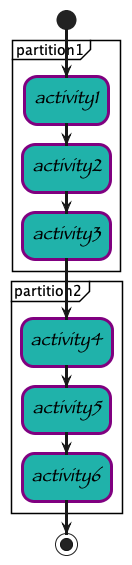

The diagram above was rendered by PlantUML. Its source (embedded in the PNG):
@startuml

skinparam ActivityBackgroundColor LightSeaGreen
skinparam ActivityBarColor Red
skinparam ActivityBorderColor Purple
skinparam ActivityBorderThickness 3
skinparam activityDiamondBackgroundColor Sienna
skinparam activityDiamondBorderColor Red
skinparam ActivityFontStyle italic
skinparam ActivityFontSize 18
skinparam ActivityFontName Papyrus

start

partition partition1{
	:activity1;
	:activity2;
	:activity3;
}

partition partition2{
	:activity4;
	:activity5;
	:activity6;
}

stop

@enduml